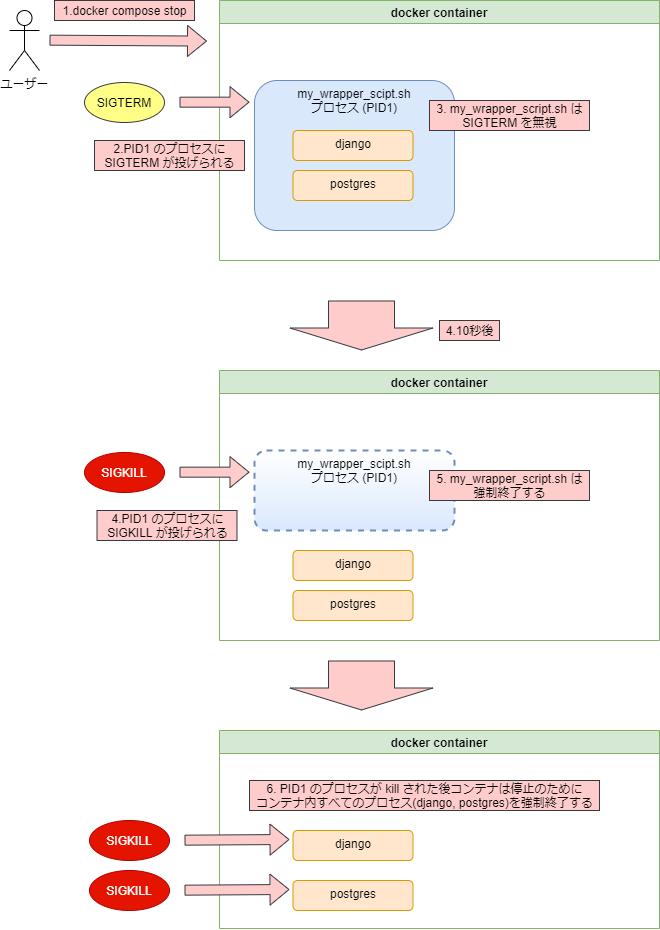

The diagram above was exported from draw.io. Its source (the exported page's mxGraphModel, read from the mxfile embedded in the PNG):
<mxGraphModel dx="1230" dy="464" grid="1" gridSize="10" guides="1" tooltips="1" connect="1" arrows="1" fold="1" page="1" pageScale="1" pageWidth="413" pageHeight="583" background="#ffffff" math="0" shadow="0">
  <root>
    <mxCell id="0" />
    <mxCell id="1" parent="0" />
    <mxCell id="9" value="ユーザー" style="shape=umlActor;verticalLabelPosition=bottom;verticalAlign=top;html=1;outlineConnect=0;" parent="1" vertex="1">
      <mxGeometry x="60" y="140" width="30" height="60" as="geometry" />
    </mxCell>
    <mxCell id="12" value="" style="shape=flexArrow;endArrow=classic;html=1;fillColor=#ffcccc;strokeColor=#36393d;entryX=-0.01;entryY=0.145;entryDx=0;entryDy=0;entryPerimeter=0;" parent="1" edge="1">
      <mxGeometry x="60" y="130" width="50" height="50" as="geometry">
        <mxPoint x="100" y="169.66" as="sourcePoint" />
        <mxPoint x="257.5" y="170.5999999999999" as="targetPoint" />
      </mxGeometry>
    </mxCell>
    <mxCell id="13" value="1.docker compose stop" style="text;html=1;align=center;verticalAlign=middle;resizable=0;points=[];autosize=1;strokeColor=#36393d;fillColor=#ffcccc;" parent="1" vertex="1">
      <mxGeometry x="105" y="130" width="140" height="20" as="geometry" />
    </mxCell>
    <mxCell id="57" value="" style="shape=flexArrow;endArrow=classic;html=1;fillColor=#ffcccc;strokeColor=#36393d;width=66;endSize=7;endWidth=76;" parent="1" edge="1">
      <mxGeometry width="50" height="50" relative="1" as="geometry">
        <mxPoint x="412" y="430" as="sourcePoint" />
        <mxPoint x="412" y="479.99999999999983" as="targetPoint" />
      </mxGeometry>
    </mxCell>
    <mxCell id="58" value="4.10秒後" style="text;html=1;align=center;verticalAlign=middle;resizable=0;points=[];autosize=1;strokeColor=#36393d;fillColor=#ffcccc;" parent="1" vertex="1">
      <mxGeometry x="490" y="450" width="60" height="20" as="geometry" />
    </mxCell>
    <mxCell id="72" value="" style="group" parent="1" vertex="1" connectable="0">
      <mxGeometry x="135" y="130" width="575" height="260" as="geometry" />
    </mxCell>
    <mxCell id="15" value="docker container" style="swimlane;fillColor=#d5e8d4;strokeColor=#82b366;" parent="72" vertex="1">
      <mxGeometry x="135" width="440" height="260" as="geometry">
        <mxRectangle x="270" y="130" width="130" height="23" as="alternateBounds" />
      </mxGeometry>
    </mxCell>
    <mxCell id="49" value="" style="group" parent="15" vertex="1" connectable="0">
      <mxGeometry x="35" y="70" width="405" height="150" as="geometry" />
    </mxCell>
    <mxCell id="19" value="my_wrapper_scipt.sh&lt;br&gt;プロセス (PID1)" style="rounded=1;whiteSpace=wrap;html=1;verticalAlign=top;fillColor=#dae8fc;strokeColor=#6c8ebf;" parent="49" vertex="1">
      <mxGeometry y="10" width="200" height="150" as="geometry" />
    </mxCell>
    <mxCell id="33" value="django" style="rounded=1;whiteSpace=wrap;html=1;verticalAlign=top;fillColor=#ffe6cc;strokeColor=#d79b00;" parent="49" vertex="1">
      <mxGeometry x="38.5" y="60" width="120" height="30" as="geometry" />
    </mxCell>
    <mxCell id="34" value="postgres" style="rounded=1;whiteSpace=wrap;html=1;verticalAlign=top;fillColor=#ffe6cc;strokeColor=#d79b00;" parent="49" vertex="1">
      <mxGeometry x="38.5" y="100" width="120" height="30" as="geometry" />
    </mxCell>
    <mxCell id="56" value="3. my_wrapper_script.sh は&lt;br&gt;SIGTERM を無視" style="text;html=1;align=center;verticalAlign=middle;resizable=0;points=[];autosize=1;strokeColor=#36393d;fillColor=#ffcccc;" parent="49" vertex="1">
      <mxGeometry x="175" y="30" width="160" height="30" as="geometry" />
    </mxCell>
    <mxCell id="71" value="" style="group" parent="72" vertex="1" connectable="0">
      <mxGeometry y="82" width="165" height="98" as="geometry" />
    </mxCell>
    <mxCell id="52" value="" style="shape=flexArrow;endArrow=classic;html=1;fillColor=#ffcccc;strokeColor=#36393d;" parent="71" edge="1">
      <mxGeometry width="50" height="50" relative="1" as="geometry">
        <mxPoint x="95" y="19.659999999999968" as="sourcePoint" />
        <mxPoint x="165" y="19.659999999999968" as="targetPoint" />
      </mxGeometry>
    </mxCell>
    <mxCell id="51" value="SIGTERM" style="ellipse;whiteSpace=wrap;html=1;fillColor=#ffff88;strokeColor=#36393d;" parent="71" vertex="1">
      <mxGeometry width="80" height="40" as="geometry" />
    </mxCell>
    <mxCell id="55" value="2.PID1 のプロセスに&lt;br&gt;SIGTERM が投げられる" style="text;html=1;align=center;verticalAlign=middle;resizable=0;points=[];autosize=1;strokeColor=#36393d;fillColor=#ffcccc;" parent="71" vertex="1">
      <mxGeometry x="10" y="58" width="150" height="30" as="geometry" />
    </mxCell>
    <mxCell id="74" value="docker container" style="swimlane;fillColor=#d5e8d4;strokeColor=#82b366;container=0;" parent="1" vertex="1">
      <mxGeometry x="270" y="500" width="440" height="270" as="geometry">
        <mxRectangle x="270" y="130" width="130" height="23" as="alternateBounds" />
      </mxGeometry>
    </mxCell>
    <mxCell id="77" value="django" style="rounded=1;whiteSpace=wrap;html=1;verticalAlign=top;fillColor=#ffe6cc;strokeColor=#d79b00;" parent="74" vertex="1">
      <mxGeometry x="73.5" y="180" width="120" height="30" as="geometry" />
    </mxCell>
    <mxCell id="78" value="postgres" style="rounded=1;whiteSpace=wrap;html=1;verticalAlign=top;fillColor=#ffe6cc;strokeColor=#d79b00;" parent="74" vertex="1">
      <mxGeometry x="73.5" y="220" width="120" height="30" as="geometry" />
    </mxCell>
    <mxCell id="80" value="" style="group" parent="1" vertex="1" connectable="0">
      <mxGeometry x="135" y="582" width="165" height="98" as="geometry" />
    </mxCell>
    <mxCell id="81" value="" style="shape=flexArrow;endArrow=classic;html=1;fillColor=#ffcccc;strokeColor=#36393d;" parent="80" edge="1">
      <mxGeometry width="50" height="50" relative="1" as="geometry">
        <mxPoint x="95" y="19.659999999999968" as="sourcePoint" />
        <mxPoint x="165" y="19.659999999999968" as="targetPoint" />
      </mxGeometry>
    </mxCell>
    <mxCell id="82" value="SIGKILL" style="ellipse;whiteSpace=wrap;html=1;fillColor=#e51400;strokeColor=#B20000;fontColor=#ffffff;" parent="80" vertex="1">
      <mxGeometry width="80" height="40" as="geometry" />
    </mxCell>
    <mxCell id="84" value="4.PID1 のプロセスに&lt;br&gt;SIGKILL が投げられる" style="text;html=1;align=center;verticalAlign=middle;resizable=0;points=[];autosize=1;strokeColor=#36393d;fillColor=#ffcccc;" parent="80" vertex="1">
      <mxGeometry x="12.5" y="58" width="140" height="30" as="geometry" />
    </mxCell>
    <mxCell id="76" value="my_wrapper_scipt.sh&lt;br&gt;プロセス (PID1)" style="rounded=1;whiteSpace=wrap;html=1;verticalAlign=top;fillColor=#dae8fc;strokeColor=#6c8ebf;dashed=1;gradientColor=#ffffff;gradientDirection=north;strokeWidth=2;" parent="1" vertex="1">
      <mxGeometry x="305" y="580" width="200" height="80" as="geometry" />
    </mxCell>
    <mxCell id="79" value="5. my_wrapper_script.sh は&lt;br&gt;強制終了する" style="text;html=1;align=center;verticalAlign=middle;resizable=0;points=[];autosize=1;strokeColor=#36393d;fillColor=#ffcccc;" parent="1" vertex="1">
      <mxGeometry x="480" y="600" width="160" height="30" as="geometry" />
    </mxCell>
    <mxCell id="87" value="" style="shape=flexArrow;endArrow=classic;html=1;fillColor=#ffcccc;strokeColor=#36393d;width=66;endSize=7;endWidth=76;" parent="1" edge="1">
      <mxGeometry width="50" height="50" relative="1" as="geometry">
        <mxPoint x="412" y="790" as="sourcePoint" />
        <mxPoint x="412" y="839.9999999999998" as="targetPoint" />
      </mxGeometry>
    </mxCell>
    <mxCell id="88" value="docker container" style="swimlane;fillColor=#d5e8d4;strokeColor=#82b366;container=0;" parent="1" vertex="1">
      <mxGeometry x="270" y="860" width="440" height="198" as="geometry">
        <mxRectangle x="270" y="130" width="130" height="23" as="alternateBounds" />
      </mxGeometry>
    </mxCell>
    <mxCell id="89" value="django" style="rounded=1;whiteSpace=wrap;html=1;verticalAlign=top;fillColor=#ffe6cc;strokeColor=#d79b00;" parent="88" vertex="1">
      <mxGeometry x="73.5" y="100" width="120" height="30" as="geometry" />
    </mxCell>
    <mxCell id="90" value="postgres" style="rounded=1;whiteSpace=wrap;html=1;verticalAlign=top;fillColor=#ffe6cc;strokeColor=#d79b00;" parent="88" vertex="1">
      <mxGeometry x="73.5" y="150" width="120" height="30" as="geometry" />
    </mxCell>
    <mxCell id="95" value="" style="shape=flexArrow;endArrow=classic;html=1;fillColor=#ffcccc;strokeColor=#36393d;" parent="88" edge="1">
      <mxGeometry x="130" y="960" width="50" height="50" as="geometry">
        <mxPoint x="-35" y="109.65999999999997" as="sourcePoint" />
        <mxPoint x="70" y="109" as="targetPoint" />
      </mxGeometry>
    </mxCell>
    <mxCell id="96" value="SIGKILL" style="ellipse;whiteSpace=wrap;html=1;fillColor=#e51400;strokeColor=#B20000;fontColor=#ffffff;" parent="88" vertex="1">
      <mxGeometry x="-130" y="90" width="80" height="40" as="geometry" />
    </mxCell>
    <mxCell id="98" value="" style="shape=flexArrow;endArrow=classic;html=1;fillColor=#ffcccc;strokeColor=#36393d;" parent="88" edge="1">
      <mxGeometry x="130" y="960" width="50" height="50" as="geometry">
        <mxPoint x="-35" y="159.65999999999985" as="sourcePoint" />
        <mxPoint x="70" y="159" as="targetPoint" />
      </mxGeometry>
    </mxCell>
    <mxCell id="99" value="SIGKILL" style="ellipse;whiteSpace=wrap;html=1;fillColor=#e51400;strokeColor=#B20000;fontColor=#ffffff;" parent="88" vertex="1">
      <mxGeometry x="-130" y="140" width="80" height="40" as="geometry" />
    </mxCell>
    <mxCell id="92" value="6. PID1 のプロセスが kill された後コンテナは停止のために&lt;br&gt;コンテナ内すべてのプロセス(django, postgres)を強制終了する" style="text;html=1;align=center;verticalAlign=middle;resizable=0;points=[];autosize=1;strokeColor=#36393d;fillColor=#ffcccc;" parent="1" vertex="1">
      <mxGeometry x="300" y="910" width="350" height="30" as="geometry" />
    </mxCell>
  </root>
</mxGraphModel>